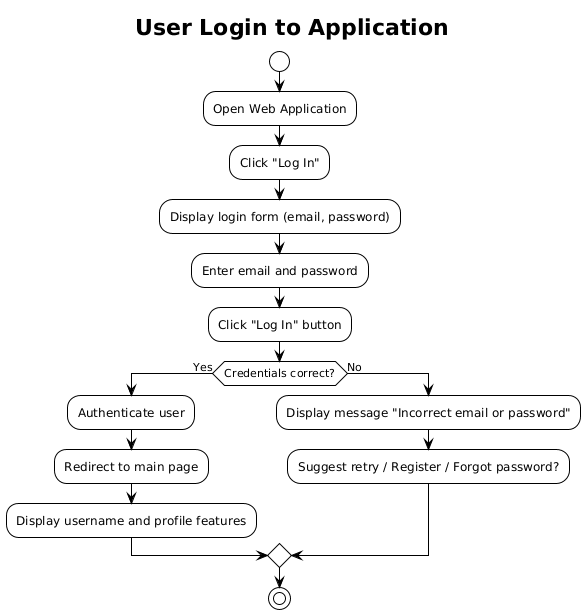

The diagram above was rendered by PlantUML. Its source (embedded in the PNG):
@startuml
!theme plain

title User Login to Application

start
:Open Web Application;
:Click "Log In";
:Display login form (email, password);
:Enter email and password;
:Click "Log In" button;

if (Credentials correct?) then (Yes)
  :Authenticate user;
  :Redirect to main page;
  :Display username and profile features;
else (No)
  :Display message "Incorrect email or password";
  :Suggest retry / Register / Forgot password?;
endif

stop
@enduml